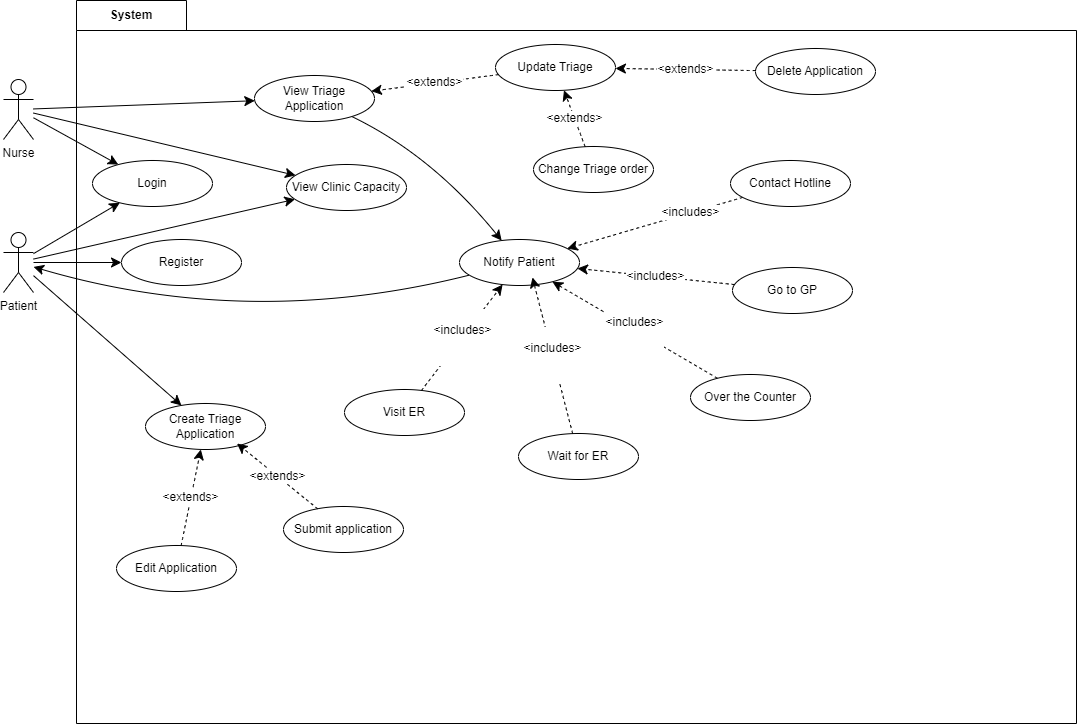

The diagram above was exported from draw.io. Its source (the exported page's mxGraphModel, read from the mxfile embedded in the PNG):
<mxGraphModel dx="595" dy="1187" grid="0" gridSize="10" guides="1" tooltips="1" connect="1" arrows="1" fold="1" page="0" pageScale="1" pageWidth="850" pageHeight="1100" math="0" shadow="0">
  <root>
    <mxCell id="0" />
    <mxCell id="1" parent="0" />
    <mxCell id="SbWBTmoTupCFxA8k5wOT-7" value="System" style="shape=folder;fontStyle=1;tabWidth=110;tabHeight=30;tabPosition=left;html=1;boundedLbl=1;labelInHeader=1;container=1;collapsible=0;whiteSpace=wrap;movable=1;resizable=1;rotatable=1;deletable=1;editable=1;locked=0;connectable=1;" parent="1" vertex="1">
      <mxGeometry x="139" y="-61" width="1000" height="723" as="geometry" />
    </mxCell>
    <mxCell id="SbWBTmoTupCFxA8k5wOT-8" value="&lt;div&gt;&lt;br&gt;&lt;/div&gt;&lt;div&gt;&lt;br&gt;&lt;/div&gt;" style="html=1;strokeColor=none;resizeWidth=1;resizeHeight=1;fillColor=none;part=1;connectable=0;allowArrows=0;deletable=0;whiteSpace=wrap;" parent="SbWBTmoTupCFxA8k5wOT-7" vertex="1">
      <mxGeometry width="1000.0000000000001" height="506.09999999999997" relative="1" as="geometry">
        <mxPoint y="30" as="offset" />
      </mxGeometry>
    </mxCell>
    <mxCell id="Md-x8FtreCaztTVNFcIt-19" value="Delete Application" style="ellipse;whiteSpace=wrap;html=1;" parent="SbWBTmoTupCFxA8k5wOT-7" vertex="1">
      <mxGeometry x="679" y="48" width="120" height="46" as="geometry" />
    </mxCell>
    <mxCell id="Md-x8FtreCaztTVNFcIt-30" value="Change Triage order" style="ellipse;whiteSpace=wrap;html=1;" parent="SbWBTmoTupCFxA8k5wOT-7" vertex="1">
      <mxGeometry x="457" y="146" width="120" height="46" as="geometry" />
    </mxCell>
    <mxCell id="Md-x8FtreCaztTVNFcIt-31" value="Visit ER" style="ellipse;whiteSpace=wrap;html=1;" parent="SbWBTmoTupCFxA8k5wOT-7" vertex="1">
      <mxGeometry x="268" y="389" width="120" height="46" as="geometry" />
    </mxCell>
    <mxCell id="Md-x8FtreCaztTVNFcIt-16" value="Update Triage" style="ellipse;whiteSpace=wrap;html=1;" parent="SbWBTmoTupCFxA8k5wOT-7" vertex="1">
      <mxGeometry x="419" y="44" width="120" height="46" as="geometry" />
    </mxCell>
    <mxCell id="Md-x8FtreCaztTVNFcIt-25" value="&amp;lt;extends&amp;gt;" style="edgeStyle=none;curved=1;rounded=0;orthogonalLoop=1;jettySize=auto;html=1;fontSize=12;startSize=8;endSize=8;dashed=1;" parent="SbWBTmoTupCFxA8k5wOT-7" source="Md-x8FtreCaztTVNFcIt-19" target="Md-x8FtreCaztTVNFcIt-16" edge="1">
      <mxGeometry relative="1" as="geometry" />
    </mxCell>
    <mxCell id="Md-x8FtreCaztTVNFcIt-47" value="&amp;lt;extends&amp;gt;" style="edgeStyle=none;curved=1;rounded=0;orthogonalLoop=1;jettySize=auto;html=1;fontSize=12;startSize=8;endSize=8;dashed=1;" parent="SbWBTmoTupCFxA8k5wOT-7" source="Md-x8FtreCaztTVNFcIt-30" target="Md-x8FtreCaztTVNFcIt-16" edge="1">
      <mxGeometry relative="1" as="geometry" />
    </mxCell>
    <mxCell id="SbWBTmoTupCFxA8k5wOT-11" style="edgeStyle=none;curved=1;rounded=0;orthogonalLoop=1;jettySize=auto;html=1;fontSize=12;startSize=8;endSize=8;" parent="1" source="SbWBTmoTupCFxA8k5wOT-2" target="SbWBTmoTupCFxA8k5wOT-9" edge="1">
      <mxGeometry relative="1" as="geometry" />
    </mxCell>
    <mxCell id="Md-x8FtreCaztTVNFcIt-1" style="edgeStyle=none;curved=1;rounded=0;orthogonalLoop=1;jettySize=auto;html=1;fontSize=12;startSize=8;endSize=8;" parent="1" source="SbWBTmoTupCFxA8k5wOT-2" target="SbWBTmoTupCFxA8k5wOT-13" edge="1">
      <mxGeometry relative="1" as="geometry" />
    </mxCell>
    <mxCell id="Md-x8FtreCaztTVNFcIt-3" style="edgeStyle=none;curved=1;rounded=0;orthogonalLoop=1;jettySize=auto;html=1;fontSize=12;startSize=8;endSize=8;" parent="1" source="SbWBTmoTupCFxA8k5wOT-2" target="Md-x8FtreCaztTVNFcIt-2" edge="1">
      <mxGeometry relative="1" as="geometry" />
    </mxCell>
    <mxCell id="Md-x8FtreCaztTVNFcIt-12" style="edgeStyle=none;curved=1;rounded=0;orthogonalLoop=1;jettySize=auto;html=1;fontSize=12;startSize=8;endSize=8;" parent="1" source="SbWBTmoTupCFxA8k5wOT-2" target="Md-x8FtreCaztTVNFcIt-6" edge="1">
      <mxGeometry relative="1" as="geometry" />
    </mxCell>
    <mxCell id="SbWBTmoTupCFxA8k5wOT-2" value="Patient&lt;div&gt;&lt;br&gt;&lt;/div&gt;" style="shape=umlActor;verticalLabelPosition=bottom;verticalAlign=top;html=1;outlineConnect=0;" parent="1" vertex="1">
      <mxGeometry x="66" y="171" width="30" height="60" as="geometry" />
    </mxCell>
    <mxCell id="SbWBTmoTupCFxA8k5wOT-10" style="edgeStyle=none;curved=1;rounded=0;orthogonalLoop=1;jettySize=auto;html=1;fontSize=12;startSize=8;endSize=8;" parent="1" source="SbWBTmoTupCFxA8k5wOT-3" target="SbWBTmoTupCFxA8k5wOT-9" edge="1">
      <mxGeometry relative="1" as="geometry" />
    </mxCell>
    <mxCell id="Md-x8FtreCaztTVNFcIt-13" style="edgeStyle=none;curved=1;rounded=0;orthogonalLoop=1;jettySize=auto;html=1;fontSize=12;startSize=8;endSize=8;" parent="1" source="SbWBTmoTupCFxA8k5wOT-3" target="Md-x8FtreCaztTVNFcIt-6" edge="1">
      <mxGeometry relative="1" as="geometry" />
    </mxCell>
    <mxCell id="Md-x8FtreCaztTVNFcIt-15" style="edgeStyle=none;curved=1;rounded=0;orthogonalLoop=1;jettySize=auto;html=1;fontSize=12;startSize=8;endSize=8;" parent="1" source="SbWBTmoTupCFxA8k5wOT-3" target="Md-x8FtreCaztTVNFcIt-14" edge="1">
      <mxGeometry relative="1" as="geometry" />
    </mxCell>
    <mxCell id="SbWBTmoTupCFxA8k5wOT-3" value="&lt;div&gt;Nurse&lt;/div&gt;" style="shape=umlActor;verticalLabelPosition=bottom;verticalAlign=top;html=1;outlineConnect=0;" parent="1" vertex="1">
      <mxGeometry x="66" y="18" width="30" height="60" as="geometry" />
    </mxCell>
    <mxCell id="SbWBTmoTupCFxA8k5wOT-9" value="Login" style="ellipse;whiteSpace=wrap;html=1;" parent="1" vertex="1">
      <mxGeometry x="155" y="99" width="120" height="46" as="geometry" />
    </mxCell>
    <mxCell id="SbWBTmoTupCFxA8k5wOT-13" value="Register" style="ellipse;whiteSpace=wrap;html=1;" parent="1" vertex="1">
      <mxGeometry x="184" y="178" width="120" height="46" as="geometry" />
    </mxCell>
    <mxCell id="Md-x8FtreCaztTVNFcIt-2" value="Create Triage Application" style="ellipse;whiteSpace=wrap;html=1;" parent="1" vertex="1">
      <mxGeometry x="208" y="342" width="120" height="46" as="geometry" />
    </mxCell>
    <mxCell id="Md-x8FtreCaztTVNFcIt-29" value="&amp;lt;extends&amp;gt;" style="edgeStyle=none;curved=1;rounded=0;orthogonalLoop=1;jettySize=auto;html=1;fontSize=12;startSize=8;endSize=8;dashed=1;" parent="1" source="Md-x8FtreCaztTVNFcIt-4" target="Md-x8FtreCaztTVNFcIt-2" edge="1">
      <mxGeometry relative="1" as="geometry" />
    </mxCell>
    <mxCell id="Md-x8FtreCaztTVNFcIt-4" value="Edit Application" style="ellipse;whiteSpace=wrap;html=1;" parent="1" vertex="1">
      <mxGeometry x="179" y="484" width="120" height="46" as="geometry" />
    </mxCell>
    <mxCell id="Md-x8FtreCaztTVNFcIt-5" value="Submit application" style="ellipse;whiteSpace=wrap;html=1;" parent="1" vertex="1">
      <mxGeometry x="346" y="445" width="120" height="46" as="geometry" />
    </mxCell>
    <mxCell id="Md-x8FtreCaztTVNFcIt-6" value="View Clinic Capacity" style="ellipse;whiteSpace=wrap;html=1;" parent="1" vertex="1">
      <mxGeometry x="349" y="103" width="120" height="46" as="geometry" />
    </mxCell>
    <mxCell id="Md-x8FtreCaztTVNFcIt-49" style="edgeStyle=none;curved=1;rounded=0;orthogonalLoop=1;jettySize=auto;html=1;fontSize=12;startSize=8;endSize=8;" parent="1" source="Md-x8FtreCaztTVNFcIt-14" target="Md-x8FtreCaztTVNFcIt-20" edge="1">
      <mxGeometry relative="1" as="geometry">
        <Array as="points">
          <mxPoint x="495" y="94" />
        </Array>
      </mxGeometry>
    </mxCell>
    <mxCell id="Md-x8FtreCaztTVNFcIt-14" value="View Triage Application" style="ellipse;whiteSpace=wrap;html=1;" parent="1" vertex="1">
      <mxGeometry x="317" y="14" width="120" height="46" as="geometry" />
    </mxCell>
    <mxCell id="Md-x8FtreCaztTVNFcIt-24" style="edgeStyle=none;curved=1;rounded=0;orthogonalLoop=1;jettySize=auto;html=1;fontSize=12;startSize=8;endSize=8;" parent="1" source="Md-x8FtreCaztTVNFcIt-20" target="SbWBTmoTupCFxA8k5wOT-2" edge="1">
      <mxGeometry relative="1" as="geometry">
        <Array as="points">
          <mxPoint x="312" y="269" />
        </Array>
      </mxGeometry>
    </mxCell>
    <mxCell id="Md-x8FtreCaztTVNFcIt-20" value="Notify Patient" style="ellipse;whiteSpace=wrap;html=1;" parent="1" vertex="1">
      <mxGeometry x="522" y="178" width="120" height="46" as="geometry" />
    </mxCell>
    <mxCell id="Md-x8FtreCaztTVNFcIt-28" value="&amp;lt;extends&amp;gt;" style="edgeStyle=none;curved=1;rounded=0;orthogonalLoop=1;jettySize=auto;html=1;entryX=0.763;entryY=0.87;entryDx=0;entryDy=0;entryPerimeter=0;fontSize=12;startSize=8;endSize=8;dashed=1;" parent="1" source="Md-x8FtreCaztTVNFcIt-5" target="Md-x8FtreCaztTVNFcIt-2" edge="1">
      <mxGeometry relative="1" as="geometry" />
    </mxCell>
    <mxCell id="Md-x8FtreCaztTVNFcIt-39" value="&#10;&lt;span style=&quot;color: rgb(0, 0, 0); font-family: Helvetica; font-size: 12px; font-style: normal; font-variant-ligatures: normal; font-variant-caps: normal; font-weight: 400; letter-spacing: normal; orphans: 2; text-align: center; text-indent: 0px; text-transform: none; widows: 2; word-spacing: 0px; -webkit-text-stroke-width: 0px; white-space: nowrap; background-color: rgb(255, 255, 255); text-decoration-thickness: initial; text-decoration-style: initial; text-decoration-color: initial; display: inline !important; float: none;&quot;&gt;&amp;lt;includes&amp;gt;&lt;/span&gt;&#10;&#10;" style="edgeStyle=none;curved=1;rounded=0;orthogonalLoop=1;jettySize=auto;html=1;fontSize=12;startSize=8;endSize=8;dashed=1;" parent="1" source="Md-x8FtreCaztTVNFcIt-31" target="Md-x8FtreCaztTVNFcIt-20" edge="1">
      <mxGeometry relative="1" as="geometry" />
    </mxCell>
    <mxCell id="Md-x8FtreCaztTVNFcIt-40" value="&#10;&lt;span style=&quot;color: rgb(0, 0, 0); font-family: Helvetica; font-size: 12px; font-style: normal; font-variant-ligatures: normal; font-variant-caps: normal; font-weight: 400; letter-spacing: normal; orphans: 2; text-align: center; text-indent: 0px; text-transform: none; widows: 2; word-spacing: 0px; -webkit-text-stroke-width: 0px; white-space: nowrap; background-color: rgb(255, 255, 255); text-decoration-thickness: initial; text-decoration-style: initial; text-decoration-color: initial; display: inline !important; float: none;&quot;&gt;&amp;lt;includes&amp;gt;&lt;/span&gt;&#10;&#10;" style="rounded=0;orthogonalLoop=1;jettySize=auto;html=1;fontSize=12;startSize=8;endSize=8;dashed=1;" parent="1" source="Md-x8FtreCaztTVNFcIt-33" target="Md-x8FtreCaztTVNFcIt-20" edge="1">
      <mxGeometry relative="1" as="geometry" />
    </mxCell>
    <mxCell id="Md-x8FtreCaztTVNFcIt-33" value="Over the Counter" style="ellipse;whiteSpace=wrap;html=1;" parent="1" vertex="1">
      <mxGeometry x="753" y="313" width="120" height="46" as="geometry" />
    </mxCell>
    <mxCell id="Md-x8FtreCaztTVNFcIt-44" style="edgeStyle=none;curved=1;rounded=0;orthogonalLoop=1;jettySize=auto;html=1;fontSize=12;startSize=8;endSize=8;dashed=1;" parent="1" source="Md-x8FtreCaztTVNFcIt-34" target="Md-x8FtreCaztTVNFcIt-20" edge="1">
      <mxGeometry relative="1" as="geometry" />
    </mxCell>
    <mxCell id="Md-x8FtreCaztTVNFcIt-45" value="&amp;lt;includes&amp;gt;" style="edgeLabel;html=1;align=center;verticalAlign=middle;resizable=0;points=[];fontSize=12;" parent="Md-x8FtreCaztTVNFcIt-44" vertex="1" connectable="0">
      <mxGeometry x="-0.4021" y="-1" relative="1" as="geometry">
        <mxPoint as="offset" />
      </mxGeometry>
    </mxCell>
    <mxCell id="Md-x8FtreCaztTVNFcIt-34" value="Contact Hotline" style="ellipse;whiteSpace=wrap;html=1;" parent="1" vertex="1">
      <mxGeometry x="793" y="99" width="120" height="46" as="geometry" />
    </mxCell>
    <mxCell id="Md-x8FtreCaztTVNFcIt-43" value="&amp;lt;includes&amp;gt;" style="edgeStyle=none;curved=1;rounded=0;orthogonalLoop=1;jettySize=auto;html=1;fontSize=12;startSize=8;endSize=8;dashed=1;" parent="1" source="Md-x8FtreCaztTVNFcIt-35" target="Md-x8FtreCaztTVNFcIt-20" edge="1">
      <mxGeometry relative="1" as="geometry" />
    </mxCell>
    <mxCell id="Md-x8FtreCaztTVNFcIt-35" value="Go to GP" style="ellipse;whiteSpace=wrap;html=1;" parent="1" vertex="1">
      <mxGeometry x="795" y="206" width="120" height="46" as="geometry" />
    </mxCell>
    <mxCell id="Md-x8FtreCaztTVNFcIt-36" value="Wait for ER" style="ellipse;whiteSpace=wrap;html=1;" parent="1" vertex="1">
      <mxGeometry x="581" y="372" width="120" height="46" as="geometry" />
    </mxCell>
    <mxCell id="Md-x8FtreCaztTVNFcIt-38" value="&#10;&lt;span style=&quot;color: rgb(0, 0, 0); font-family: Helvetica; font-size: 12px; font-style: normal; font-variant-ligatures: normal; font-variant-caps: normal; font-weight: 400; letter-spacing: normal; orphans: 2; text-align: center; text-indent: 0px; text-transform: none; widows: 2; word-spacing: 0px; -webkit-text-stroke-width: 0px; white-space: nowrap; background-color: rgb(255, 255, 255); text-decoration-thickness: initial; text-decoration-style: initial; text-decoration-color: initial; display: inline !important; float: none;&quot;&gt;&amp;lt;includes&amp;gt;&lt;/span&gt;&#10;&#10;" style="edgeStyle=none;curved=1;rounded=0;orthogonalLoop=1;jettySize=auto;html=1;entryX=0.608;entryY=0.826;entryDx=0;entryDy=0;entryPerimeter=0;fontSize=12;startSize=8;endSize=8;dashed=1;" parent="1" source="Md-x8FtreCaztTVNFcIt-36" target="Md-x8FtreCaztTVNFcIt-20" edge="1">
      <mxGeometry relative="1" as="geometry" />
    </mxCell>
    <mxCell id="Md-x8FtreCaztTVNFcIt-50" value="&amp;lt;extends&amp;gt;" style="edgeStyle=none;curved=1;rounded=0;orthogonalLoop=1;jettySize=auto;html=1;fontSize=12;startSize=8;endSize=8;dashed=1;" parent="1" source="Md-x8FtreCaztTVNFcIt-16" target="Md-x8FtreCaztTVNFcIt-14" edge="1">
      <mxGeometry relative="1" as="geometry" />
    </mxCell>
  </root>
</mxGraphModel>